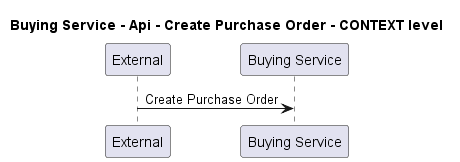

The diagram above was rendered by PlantUML. Its source (embedded in the PNG):
@startuml
!pragma layout smetana

title Buying Service - Api - Create Purchase Order - CONTEXT level

participant "External" as C4InterFlow.SoftwareSystems.ExternalSystem
participant "Buying Service" as ECommercePlatform.SoftwareSystems.BuyingService

C4InterFlow.SoftwareSystems.ExternalSystem -> ECommercePlatform.SoftwareSystems.BuyingService : Create Purchase Order


@enduml